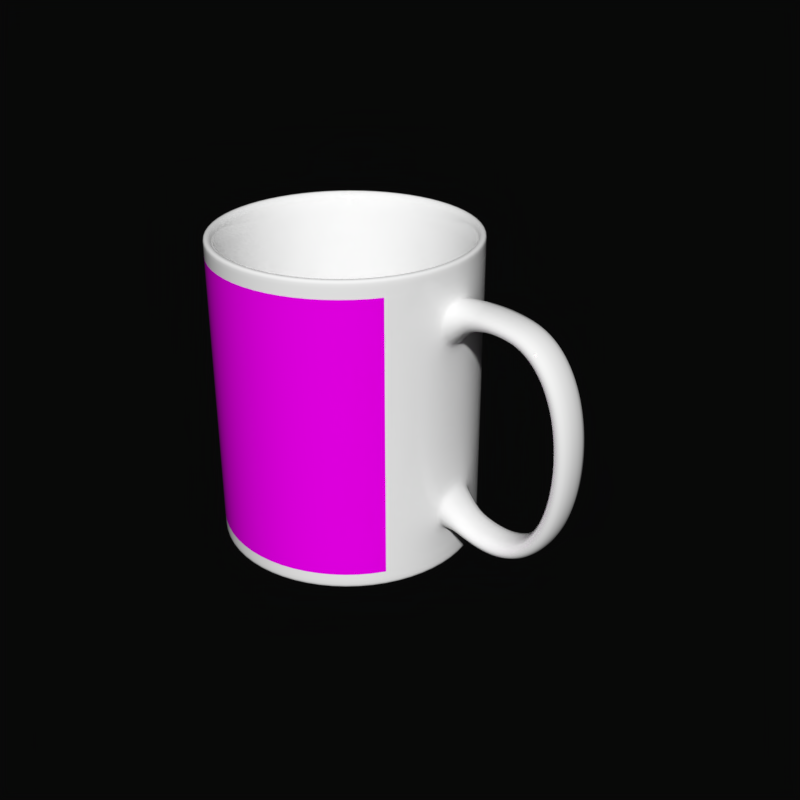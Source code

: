 # Source: mug-empty.blend  (saved by Blender 2.92.15; exported with 4.5.12 LTS)
import bpy
from mathutils import Matrix  # noqa: F401  (used for matrix-valued properties, if any)

bpy.ops.wm.read_factory_settings(use_empty=True)
scene = bpy.context.scene
scene.name = 'Scene'

# ---- collections
col_collection_1 = bpy.data.collections.new('Collection 1'); scene.collection.children.link(col_collection_1)

# ---- images (referenced by path relative to the original .blend; pixels are not part of the script)
import os
ASSET_DIR = os.environ.get("B2B_ASSET_DIR", "")  # directory of the original .blend (textures are referenced by path, not embedded)
HERE = os.path.dirname(os.path.abspath(__file__))  # packed textures are extracted next to this script under _unpacked/

def load_image(name, relpath, width, height, colorspace="sRGB"):
    """Load a texture the original file referenced (path relative to the .blend, or extracted next to this script)."""
    p = next((c for c in (os.path.join(HERE, relpath), os.path.join(ASSET_DIR, relpath)) if relpath and os.path.exists(c)), "")
    if p:
        img = bpy.data.images.load(p, check_existing=True)
        img.name = name
    else:  # same state as the original file: an image datablock whose file is absent (Cycles renders it pink)
        img = bpy.data.images.new(name, width, height)
        img.source = "FILE"
        img.filepath = "//" + (relpath or name)
    img.colorspace_settings.name = colorspace
    return img
img_motif_jpg = load_image('motif.jpg', 'motif.jpg', 1024, 1024, 'sRGB')

# ---- materials (node trees are filled in below, after node groups)
mat_ceramic = bpy.data.materials.new('Ceramic')
mat_motif = bpy.data.materials.new('Motif')
mat_motif.alpha_threshold = 0.0
mat_motif.roughness = 0.5
mat_motif_white = bpy.data.materials.new('Motif_White')

# ---- material node trees
mat_ceramic.use_nodes = True; mat_ceramic.node_tree.nodes.clear()
_N = mat_ceramic.node_tree.nodes; _L = mat_ceramic.node_tree.links
n0 = _N.new('ShaderNodeOutputMaterial'); n0.name = 'Material Output'; n0.location = (118, 740)
n1 = _N.new('ShaderNodeBsdfPrincipled'); n1.name = 'Principled BSDF'; n1.location = (-172, 740)
n1.distribution = 'GGX'
n1.subsurface_method = 'BURLEY'
n1.inputs[0].default_value = (1.0, 1.0, 1.0, 1.0)
n1.inputs[2].default_value = 0.0
n1.inputs[3].default_value = 1.45
n1.inputs[27].default_value = (0.0, 0.0, 0.0, 1.0)
n1.inputs[28].default_value = 1.0
_L.new(n1.outputs[0], n0.inputs[0])
n0.is_active_output = True
mat_motif.use_nodes = True; mat_motif.node_tree.nodes.clear()
_N = mat_motif.node_tree.nodes; _L = mat_motif.node_tree.links
n0 = _N.new('ShaderNodeBsdfPrincipled'); n0.name = 'Principled BSDF'; n0.location = (62, 597)
n0.width = 150
n0.subsurface_method = 'BURLEY'
n0.inputs[2].default_value = 0.0
n0.inputs[3].default_value = 1.45
n0.inputs[9].default_value = (1.0, 1.0, 1.0)
n0.inputs[27].default_value = (0.0, 0.0, 0.0, 1.0)
n0.inputs[28].default_value = 1.0
n1 = _N.new('ShaderNodeOutputMaterial'); n1.name = 'Material Output'; n1.location = (235, 525)
n2 = _N.new('ShaderNodeTexImage'); n2.name = 'Image Texture'; n2.location = (-314, 552)
n2.image = img_motif_jpg
_L.new(n0.outputs[0], n1.inputs[0])
_L.new(n2.outputs[0], n0.inputs[0])
n1.is_active_output = True
mat_motif_white.use_nodes = True; mat_motif_white.node_tree.nodes.clear()
_N = mat_motif_white.node_tree.nodes; _L = mat_motif_white.node_tree.links
n0 = _N.new('ShaderNodeBsdfPrincipled'); n0.name = 'Principled BSDF'; n0.location = (10, 300)
n0.distribution = 'GGX'
n0.subsurface_method = 'BURLEY'
n0.inputs[0].default_value = (1.0, 1.0, 1.0, 1.0)
n0.inputs[2].default_value = 0.0
n0.inputs[3].default_value = 1.45
n0.inputs[27].default_value = (0.0, 0.0, 0.0, 1.0)
n0.inputs[28].default_value = 1.0
n1 = _N.new('ShaderNodeOutputMaterial'); n1.name = 'Material Output'; n1.location = (300, 300)
_L.new(n0.outputs[0], n1.inputs[0])
n1.is_active_output = True

# ---- world
world_world = bpy.data.worlds.new('World'); scene.world = world_world
world_world.use_nodes = True; world_world.node_tree.nodes.clear()
_N = world_world.node_tree.nodes; _L = world_world.node_tree.links
n0 = _N.new('ShaderNodeOutputWorld'); n0.name = 'World Output'; n0.location = (300, 300)
n1 = _N.new('ShaderNodeBackground'); n1.name = 'Background'; n1.location = (10, 300)
n1.inputs[0].default_value = (0.002579, 0.002579, 0.002579, 1.0)
_L.new(n1.outputs[0], n0.inputs[0])
n0.is_active_output = True
world_world.color = (8.0, 8.0, 8.0)
world_world.use_sun_shadow = False
world_world.sun_shadow_jitter_overblur = 0.0
world_world.cycles.sampling_method = 'MANUAL'

# ---- meshes
me_cylinder = bpy.data.meshes.new('Cylinder')
me_cylinder.from_pydata([(-1.09, 3.276, -4.502), (-1.12, 3.423, 5.006), (0.2151, 3.28, -4.502), (0.2439, 3.428, 5.006), (1.422, 2.785, -4.502), (1.505, 2.911, 5.006), (2.348, 1.866, -4.502), (2.473, 1.95, 5.006), (2.852, 0.6619, -4.502), (2.999, 0.6918, 5.006), (2.856, -0.6429, -4.502), (3.004, -0.6718, 5.006), (2.361, -1.85, -4.502), (2.486, -1.933, 5.006), (1.442, -2.776, -4.502), (1.526, -2.901, 5.006), (0.2377, -3.28, -4.502), (0.2676, -3.427, 5.006), (-1.067, -3.284, -4.502), (-1.096, -3.432, 5.006), (-2.274, -2.789, -4.502), (-2.358, -2.914, 5.006), (-3.2, -1.869, -4.502), (-3.325, -1.953, 5.006), (-3.704, -0.6656, -4.502), (-3.851, -0.6954, 5.006), (-3.708, 0.6393, -4.502), (-3.856, 0.6681, 5.006), (-3.213, 1.847, -4.502), (-3.338, 1.93, 5.006), (-2.294, 2.772, -4.502), (-2.378, 2.897, 5.006), (-1.24, 4.019, 4.93), (0.3604, 4.025, 4.93), (1.841, 3.417, 4.93), (2.977, 2.289, 4.93), (3.595, 0.8124, 4.93), (3.6, -0.7883, 4.93), (2.993, -2.269, 4.93), (1.865, -3.405, 4.93), (0.3882, -4.023, 4.93), (-1.213, -4.028, 4.93), (-2.693, -3.421, 4.93), (-3.829, -2.293, 4.93), (-4.447, -0.816, 4.93), (-4.452, 0.7847, 4.93), (-3.845, 2.266, 4.93), (-2.717, 3.401, 4.93), (0.3604, 4.025, -4.424), (1.841, 3.417, -4.424), (2.977, 2.289, -4.424), (3.595, 0.8124, -4.424), (3.6, -0.7883, -4.424), (2.993, -2.269, -4.424), (1.865, -3.405, -4.424), (0.3882, -4.023, -4.424), (-1.213, -4.028, -4.424), (-2.693, -3.421, -4.424), (-3.829, -2.293, -4.424), (-4.447, -0.816, -4.424), (-4.452, 0.7847, -4.424), (-3.845, 2.266, -4.424), (-2.717, 3.401, -4.424), (-1.24, 4.019, -4.424), (0.3604, 4.025, 5.006), (-1.24, 4.019, 5.006), (1.841, 3.417, 5.006), (2.977, 2.289, 5.006), (3.595, 0.8124, 5.006), (3.6, -0.7883, 5.006), (2.993, -2.269, 5.006), (1.865, -3.405, 5.006), (0.3882, -4.023, 5.006), (-1.213, -4.028, 5.006), (-2.693, -3.421, 5.006), (-3.829, -2.293, 5.006), (-4.447, -0.816, 5.006), (-4.452, 0.7847, 5.006), (-3.845, 2.266, 5.006), (-2.717, 3.401, 5.006), (-1.24, 4.019, -4.502), (0.3604, 4.025, -4.502), (1.841, 3.417, -4.502), (2.977, 2.289, -4.502), (3.595, 0.8124, -4.502), (3.6, -0.7883, -4.502), (2.993, -2.269, -4.502), (1.865, -3.405, -4.502), (0.3882, -4.023, -4.502), (-1.213, -4.028, -4.502), (-2.693, -3.421, -4.502), (-3.829, -2.293, -4.502), (-4.447, -0.816, -4.502), (-4.452, 0.7847, -4.502), (-3.845, 2.266, -4.502), (-2.717, 3.401, -4.502), (0.1727, 3.064, -4.274), (-1.046, 3.059, -4.274), (1.3, 2.601, -4.274), (2.165, 1.742, -4.274), (2.635, 0.6181, -4.274), (2.639, -0.6006, -4.274), (2.177, -1.728, -4.274), (1.318, -2.593, -4.274), (0.1938, -3.063, -4.274), (-1.025, -3.067, -4.274), (-2.152, -2.605, -4.274), (-3.017, -1.746, -4.274), (-3.487, -0.6217, -4.274), (-3.491, 0.5969, -4.274), (-3.029, 1.724, -4.274), (-2.17, 2.589, -4.274), (2.473, 1.95, -4.274), (2.999, 0.6918, -4.274), (1.505, 2.911, -4.274), (0.2676, -3.427, -4.274), (-1.096, -3.432, -4.274), (-3.856, 0.6681, -4.274), (-3.338, 1.93, -4.274), (0.2439, 3.428, -4.274), (1.526, -2.901, -4.274), (2.486, -1.933, -4.274), (-3.851, -0.6954, -4.274), (-1.12, 3.423, -4.274), (3.004, -0.6718, -4.274), (-3.325, -1.953, -4.274), (-2.358, -2.914, -4.274), (-2.378, 2.897, -4.274), (0.2792, 3.609, -4.274), (-1.156, 3.604, -4.274), (1.607, 3.064, -4.274), (2.626, 2.052, -4.274), (3.179, 0.7283, -4.274), (3.184, -0.707, -4.274), (2.64, -2.035, -4.274), (1.628, -3.053, -4.274), (0.3041, -3.607, -4.274), (-1.131, -3.612, -4.274), (-2.459, -3.068, -4.274), (-3.478, -2.056, -4.274), (-4.032, -0.7319, -4.274), (-4.036, 0.7034, -4.274), (-3.492, 2.031, -4.274), (-2.48, 3.05, -4.274), (-1.24, 4.019, 4.027), (0.3604, 4.025, 4.027), (1.841, 3.417, 4.027), (2.977, 2.289, 4.027), (3.595, 0.8124, 4.027), (3.6, -0.7883, 4.027), (2.993, -2.269, 4.027), (1.865, -3.405, 4.027), (0.3882, -4.023, 4.027), (-1.213, -4.028, 4.027), (-2.693, -3.421, 4.027), (-3.829, -2.293, 4.027), (-4.447, -0.816, 4.027), (-4.452, 0.7847, 4.027), (-3.845, 2.266, 4.027), (-2.717, 3.401, 4.027), (0.3604, 4.025, -3.256), (1.841, 3.417, -3.256), (2.977, 2.289, -3.256), (3.595, 0.8124, -3.256), (3.6, -0.7883, -3.256), (2.993, -2.269, -3.256), (1.865, -3.405, -3.256), (0.3882, -4.023, -3.256), (-1.213, -4.028, -3.256), (-2.693, -3.421, -3.256), (-3.829, -2.293, -3.256), (-4.447, -0.816, -3.256), (-4.452, 0.7847, -3.256), (-3.845, 2.266, -3.256), (-2.717, 3.401, -3.256), (-1.24, 4.019, -3.256), (-1.24, 4.019, 2.527), (0.3604, 4.025, 2.527), (1.841, 3.417, 2.527), (2.977, 2.289, 2.527), (3.595, 0.8124, 2.527), (3.6, -0.7883, 2.527), (2.993, -2.269, 2.527), (1.865, -3.405, 2.527), (0.3882, -4.023, 2.527), (-1.213, -4.028, 2.527), (-2.693, -3.421, 2.527), (-3.829, -2.293, 2.527), (-4.447, -0.816, 2.527), (-4.452, 0.7847, 2.527), (-3.845, 2.266, 2.527), (-2.717, 3.401, 2.527), (0.3604, 4.025, -1.758), (1.841, 3.417, -1.758), (2.977, 2.289, -1.758), (3.595, 0.8124, -1.758), (3.6, -0.7883, -1.758), (2.993, -2.269, -1.758), (1.865, -3.405, -1.758), (0.3882, -4.023, -1.758), (-1.213, -4.028, -1.758), (-2.693, -3.421, -1.758), (-3.829, -2.293, -1.758), (-4.447, -0.816, -1.758), (-4.452, 0.7847, -1.758), (-3.845, 2.266, -1.758), (-2.717, 3.401, -1.758), (-1.24, 4.019, -1.758), (4.935, 0.6736, 3.989), (4.939, -0.6402, 3.989), (4.97, 0.6737, 3.376), (4.974, -0.6401, 3.376), (5.801, 0.66, 3.85), (5.805, -0.6206, 3.85), (5.621, 0.6593, 3.278), (5.626, -0.6212, 3.278), (6.355, 0.6619, 3.575), (6.36, -0.6187, 3.575), (5.984, 0.6606, 3.104), (5.988, -0.62, 3.104), (6.767, 0.6633, 3.196), (6.771, -0.6173, 3.196), (6.309, 0.6617, 2.808), (6.313, -0.6189, 2.808), (7.085, 0.6644, 2.726), (7.089, -0.6162, 2.726), (6.557, 0.6626, 2.44), (6.562, -0.618, 2.44), (7.311, 0.6652, 2.228), (7.315, -0.6154, 2.228), (6.749, 0.6632, 2.016), (6.754, -0.6173, 2.016), (7.465, 0.6657, 1.717), (7.469, -0.6149, 1.717), (6.881, 0.6637, 1.578), (6.886, -0.6169, 1.578), (7.565, 0.666, 1.197), (7.569, -0.6145, 1.197), (6.969, 0.664, 1.121), (6.974, -0.6166, 1.121), (7.618, 0.6662, 0.6756), (7.623, -0.6143, 0.6756), (7.019, 0.6641, 0.6463), (7.023, -0.6164, 0.6463), (7.632, 0.6663, 0.1612), (7.636, -0.6143, 0.1612), (7.032, 0.6642, 0.1619), (7.036, -0.6164, 0.1619), (7.607, 0.6662, -0.3668), (7.612, -0.6144, -0.3668), (7.01, 0.6641, -0.3132), (7.014, -0.6164, -0.3132), (7.541, 0.6659, -0.8932), (7.545, -0.6146, -0.8932), (6.951, 0.6639, -0.7812), (6.956, -0.6166, -0.7812), (7.428, 0.6656, -1.408), (7.433, -0.615, -1.408), (6.851, 0.6636, -1.244), (6.856, -0.617, -1.244), (7.26, 0.665, -1.914), (7.265, -0.6156, -1.914), (6.708, 0.6631, -1.679), (6.713, -0.6175, -1.679), (7.019, 0.6641, -2.401), (7.023, -0.6164, -2.401), (6.506, 0.6624, -2.089), (6.511, -0.6182, -2.089), (6.666, 0.6629, -2.864), (6.67, -0.6176, -2.864), (6.256, 0.6615, -2.426), (6.26, -0.619, -2.426), (6.192, 0.6613, -3.219), (6.197, -0.6193, -3.219), (5.919, 0.6604, -2.685), (5.923, -0.6202, -2.685), (5.626, 0.6593, -3.415), (5.631, -0.6212, -3.415), (5.524, 0.659, -2.824), (5.528, -0.6216, -2.824), (5.044, 0.6573, -3.434), (5.048, -0.6232, -3.434), (5.1, 0.6575, -2.837), (5.104, -0.623, -2.837), (4.496, 0.6554, -3.327), (4.5, -0.6251, -3.327), (4.658, 0.656, -2.75), (4.663, -0.6246, -2.75), (3.991, 0.6537, -3.143), (3.995, -0.6269, -3.143), (4.218, 0.6545, -2.587), (4.222, -0.6261, -2.587), (3.646, -0.7764, -1.818), (3.629, -0.7765, -3.248), (3.64, 0.8009, -1.818), (3.624, 0.8008, -3.248), (4.427, 0.7215, 3.996), (4.431, -0.5923, 3.996), (4.541, 0.6722, 3.268), (4.545, -0.6416, 3.268), (4.104, 0.789, 3.991), (4.108, -0.5248, 3.991), (4.144, 0.6709, 3.159), (4.148, -0.6429, 3.159), (3.626, -0.7785, 4.008), (3.638, -0.7784, 2.57), (3.621, 0.8028, 4.008), (3.632, 0.8028, 2.57)], [], [(32, 65, 64, 33), (33, 64, 66, 34), (34, 66, 67, 35), (35, 67, 68, 36), (36, 68, 69, 37), (37, 69, 70, 38), (38, 70, 71, 39), (39, 71, 72, 40), (40, 72, 73, 41), (41, 73, 74, 42), (42, 74, 75, 43), (43, 75, 76, 44), (44, 76, 77, 45), (45, 77, 78, 46), (113, 112, 131, 132), (46, 78, 79, 47), (47, 79, 65, 32), (0, 2, 4, 6, 8, 10, 12, 14, 16, 18, 20, 22, 24, 26, 28, 30), (159, 47, 32, 144), (158, 46, 47, 159), (157, 45, 46, 158), (156, 44, 45, 157), (155, 43, 44, 156), (154, 42, 43, 155), (153, 41, 42, 154), (152, 40, 41, 153), (151, 39, 40, 152), (150, 38, 39, 151), (149, 37, 38, 150), (148, 36, 37, 149), (147, 35, 36, 148), (146, 34, 35, 147), (145, 33, 34, 146), (144, 32, 33, 145), (80, 63, 48, 81), (81, 48, 49, 82), (82, 49, 50, 83), (83, 50, 51, 84), (84, 51, 52, 85), (85, 52, 53, 86), (86, 53, 54, 87), (87, 54, 55, 88), (88, 55, 56, 89), (89, 56, 57, 90), (90, 57, 58, 91), (91, 58, 59, 92), (92, 59, 60, 93), (93, 60, 61, 94), (94, 61, 62, 95), (95, 62, 63, 80), (1, 3, 64, 65), (3, 5, 66, 64), (5, 7, 67, 66), (7, 9, 68, 67), (9, 11, 69, 68), (11, 13, 70, 69), (13, 15, 71, 70), (15, 17, 72, 71), (17, 19, 73, 72), (19, 21, 74, 73), (21, 23, 75, 74), (23, 25, 76, 75), (25, 27, 77, 76), (27, 29, 78, 77), (29, 31, 79, 78), (31, 1, 65, 79), (2, 0, 80, 81), (4, 2, 81, 82), (6, 4, 82, 83), (8, 6, 83, 84), (10, 8, 84, 85), (12, 10, 85, 86), (14, 12, 86, 87), (16, 14, 87, 88), (18, 16, 88, 89), (20, 18, 89, 90), (22, 20, 90, 91), (24, 22, 91, 92), (26, 24, 92, 93), (28, 26, 93, 94), (30, 28, 94, 95), (0, 30, 95, 80), (96, 97, 111, 110, 109, 108, 107, 106, 105, 104, 103, 102, 101, 100, 99, 98), (112, 114, 130, 131), (116, 115, 136, 137), (118, 117, 141, 142), (114, 119, 128, 130), (115, 120, 135, 136), (120, 121, 134, 135), (117, 122, 140, 141), (119, 123, 129, 128), (121, 124, 133, 134), (122, 125, 139, 140), (125, 126, 138, 139), (124, 113, 132, 133), (126, 116, 137, 138), (123, 127, 143, 129), (127, 118, 142, 143), (31, 29, 118, 127), (1, 31, 127, 123), (21, 19, 116, 126), (11, 9, 113, 124), (23, 21, 126, 125), (25, 23, 125, 122), (13, 11, 124, 121), (3, 1, 123, 119), (27, 25, 122, 117), (15, 13, 121, 120), (17, 15, 120, 115), (5, 3, 119, 114), (29, 27, 117, 118), (19, 17, 115, 116), (7, 5, 114, 112), (9, 7, 112, 113), (97, 96, 128, 129), (96, 98, 130, 128), (98, 99, 131, 130), (99, 100, 132, 131), (100, 101, 133, 132), (101, 102, 134, 133), (102, 103, 135, 134), (103, 104, 136, 135), (104, 105, 137, 136), (105, 106, 138, 137), (106, 107, 139, 138), (107, 108, 140, 139), (108, 109, 141, 140), (109, 110, 142, 141), (110, 111, 143, 142), (111, 97, 129, 143), (176, 144, 145, 177), (177, 145, 146, 178), (178, 146, 147, 179), (179, 147, 148, 180), (181, 149, 150, 182), (182, 150, 151, 183), (183, 151, 152, 184), (184, 152, 153, 185), (185, 153, 154, 186), (186, 154, 155, 187), (187, 155, 156, 188), (188, 156, 157, 189), (189, 157, 158, 190), (190, 158, 159, 191), (191, 159, 144, 176), (62, 174, 175, 63), (61, 173, 174, 62), (60, 172, 173, 61), (59, 171, 172, 60), (58, 170, 171, 59), (57, 169, 170, 58), (56, 168, 169, 57), (55, 167, 168, 56), (54, 166, 167, 55), (53, 165, 166, 54), (52, 164, 165, 53), (51, 163, 164, 52), (50, 162, 163, 51), (49, 161, 162, 50), (48, 160, 161, 49), (63, 175, 160, 48), (206, 191, 176, 207), (205, 190, 191, 206), (204, 189, 190, 205), (203, 188, 189, 204), (202, 187, 188, 203), (201, 186, 187, 202), (200, 185, 186, 201), (199, 184, 185, 200), (198, 183, 184, 199), (197, 182, 183, 198), (196, 181, 182, 197), (195, 180, 181, 196), (194, 179, 180, 195), (193, 178, 179, 194), (192, 177, 178, 193), (207, 176, 177, 192), (175, 207, 192, 160), (160, 192, 193, 161), (161, 193, 194, 162), (162, 194, 195, 163), (294, 290, 288, 295), (164, 196, 197, 165), (165, 197, 198, 166), (166, 198, 199, 167), (167, 199, 200, 168), (168, 200, 201, 169), (169, 201, 202, 170), (170, 202, 203, 171), (171, 203, 204, 172), (172, 204, 205, 173), (173, 205, 206, 174), (174, 206, 207, 175), (210, 208, 212, 214), (208, 210, 298, 296), (214, 212, 216, 218), (209, 211, 215, 213), (211, 210, 214, 215), (208, 209, 213, 212), (218, 216, 220, 222), (213, 215, 219, 217), (215, 214, 218, 219), (212, 213, 217, 216), (222, 220, 224, 226), (217, 219, 223, 221), (219, 218, 222, 223), (216, 217, 221, 220), (226, 224, 228, 230), (221, 223, 227, 225), (223, 222, 226, 227), (220, 221, 225, 224), (230, 228, 232, 234), (225, 227, 231, 229), (227, 226, 230, 231), (224, 225, 229, 228), (234, 232, 236, 238), (229, 231, 235, 233), (231, 230, 234, 235), (228, 229, 233, 232), (238, 236, 240, 242), (233, 235, 239, 237), (235, 234, 238, 239), (232, 233, 237, 236), (242, 240, 244, 246), (237, 239, 243, 241), (239, 238, 242, 243), (236, 237, 241, 240), (246, 244, 248, 250), (241, 243, 247, 245), (243, 242, 246, 247), (240, 241, 245, 244), (250, 248, 252, 254), (245, 247, 251, 249), (247, 246, 250, 251), (244, 245, 249, 248), (254, 252, 256, 258), (249, 251, 255, 253), (251, 250, 254, 255), (248, 249, 253, 252), (258, 256, 260, 262), (253, 255, 259, 257), (255, 254, 258, 259), (252, 253, 257, 256), (262, 260, 264, 266), (257, 259, 263, 261), (259, 258, 262, 263), (256, 257, 261, 260), (266, 264, 268, 270), (261, 263, 267, 265), (263, 262, 266, 267), (260, 261, 265, 264), (270, 268, 272, 274), (265, 267, 271, 269), (267, 266, 270, 271), (264, 265, 269, 268), (274, 272, 276, 278), (269, 271, 275, 273), (271, 270, 274, 275), (268, 269, 273, 272), (278, 276, 280, 282), (273, 275, 279, 277), (275, 274, 278, 279), (272, 273, 277, 276), (282, 280, 284, 286), (277, 279, 283, 281), (279, 278, 282, 283), (276, 277, 281, 280), (286, 284, 288, 290), (281, 283, 287, 285), (283, 282, 286, 287), (280, 281, 285, 284), (292, 293, 289, 291), (285, 287, 291, 289), (287, 286, 290, 291), (284, 285, 289, 288), (292, 291, 290, 294), (293, 295, 288, 289), (164, 163, 295, 293), (196, 292, 294, 195), (196, 164, 293, 292), (195, 294, 295, 163), (296, 298, 302, 300), (211, 209, 297, 299), (210, 211, 299, 298), (209, 208, 296, 297), (305, 303, 301, 304), (299, 297, 301, 303), (298, 299, 303, 302), (297, 296, 300, 301), (307, 306, 300, 302), (304, 301, 300, 306), (305, 307, 302, 303), (181, 180, 307, 305), (149, 304, 306, 148), (180, 148, 306, 307), (181, 305, 304, 149)])
me_cylinder.polygons.foreach_set('use_smooth', [True] * 296)
_uv = me_cylinder.uv_layers.new(name='UVMap')
_uv.uv.foreach_set('vector', [0.3062, 0.5713, 0.3086, 0.5713, 0.3086, 0.6232, 0.3062, 0.6232, 0.3062, 0.6232, 0.3086, 0.6232, 0.3086, 0.6752, 0.3062, 0.6752, 0.3062, 0.6752, 0.3086, 0.6752, 0.3086, 0.7271, 0.3062, 0.7271, 0.3062, 0.7271, 0.3086, 0.7271, 0.3086, 0.779, 0.3062, 0.779, 0.3062, 0.779, 0.3086, 0.779, 0.3086, 0.8309, 0.3062, 0.8309, 0.3062, 0.0002606, 0.3086, 0.0002606, 0.3086, 0.05218, 0.3062, 0.05218, 0.3062, 0.05218, 0.3086, 0.05218, 0.3086, 0.1041, 0.3062, 0.1041, 0.3062, 0.1041, 0.3086, 0.1041, 0.3086, 0.156, 0.3062, 0.156, 0.3062, 0.156, 0.3086, 0.156, 0.3086, 0.2079, 0.3062, 0.2079, 0.3062, 0.2079, 0.3086, 0.2079, 0.3086, 0.2598, 0.3062, 0.2598, 0.3062, 0.2598, 0.3086, 0.2598, 0.3086, 0.3118, 0.3062, 0.3118, 0.3062, 0.3118, 0.3086, 0.3118, 0.3086, 0.3637, 0.3062, 0.3637, 0.3062, 0.3637, 0.3086, 0.3637, 0.3086, 0.4156, 0.3062, 0.4156, 0.3062, 0.4156, 0.3086, 0.4156, 0.3086, 0.4675, 0.3062, 0.4675, 0.8389, 0.6182, 0.8219, 0.5773, 0.8269, 0.574, 0.8447, 0.617, 0.3062, 0.4675, 0.3086, 0.4675, 0.3086, 0.5194, 0.3062, 0.5194, 0.3062, 0.5194, 0.3086, 0.5194, 0.3086, 0.5713, 0.3062, 0.5713, 0.7623, 0.4987, 0.72, 0.4987, 0.6809, 0.4825, 0.651, 0.4525, 0.6348, 0.4134, 0.6348, 0.3711, 0.651, 0.332, 0.6809, 0.3021, 0.72, 0.2859, 0.7623, 0.2859, 0.8014, 0.3021, 0.8314, 0.332, 0.8476, 0.3711, 0.8476, 0.4134, 0.8314, 0.4525, 0.8014, 0.4825, 0.2769, 0.5194, 0.3062, 0.5194, 0.3062, 0.5713, 0.2769, 0.5713, 0.2769, 0.4675, 0.3062, 0.4675, 0.3062, 0.5194, 0.2769, 0.5194, 0.2769, 0.4156, 0.3062, 0.4156, 0.3062, 0.4675, 0.2769, 0.4675, 0.2769, 0.3637, 0.3062, 0.3637, 0.3062, 0.4156, 0.2769, 0.4156, 0.2769, 0.3118, 0.3062, 0.3118, 0.3062, 0.3637, 0.2769, 0.3637, 0.2769, 0.2598, 0.3062, 0.2598, 0.3062, 0.3118, 0.2769, 0.3118, 0.2769, 0.2079, 0.3062, 0.2079, 0.3062, 0.2598, 0.2769, 0.2598, 0.2769, 0.156, 0.3062, 0.156, 0.3062, 0.2079, 0.2769, 0.2079, 0.2769, 0.1041, 0.3062, 0.1041, 0.3062, 0.156, 0.2769, 0.156, 0.2769, 0.05218, 0.3062, 0.05218, 0.3062, 0.1041, 0.2769, 0.1041, 0.2769, 0.0002606, 0.3062, 0.0002606, 0.3062, 0.05218, 0.2769, 0.05218, 0.2769, 0.779, 0.3062, 0.779, 0.3062, 0.8309, 0.2769, 0.8309, 0.2769, 0.7271, 0.3062, 0.7271, 0.3062, 0.779, 0.2769, 0.779, 0.2769, 0.6752, 0.3062, 0.6752, 0.3062, 0.7271, 0.2769, 0.7271, 0.2769, 0.6232, 0.3062, 0.6232, 0.3062, 0.6752, 0.2769, 0.6752, 0.2769, 0.5713, 0.3062, 0.5713, 0.3062, 0.6232, 0.2769, 0.6232, 0.0002614, 0.5713, 0.002804, 0.5713, 0.002803, 0.6232, 0.000261, 0.6232, 0.000261, 0.6232, 0.002803, 0.6232, 0.002803, 0.6752, 0.0002606, 0.6752, 0.0002606, 0.6752, 0.002803, 0.6752, 0.002803, 0.7271, 0.0002606, 0.7271, 0.0002606, 0.7271, 0.002803, 0.7271, 0.002803, 0.779, 0.0002606, 0.779, 0.0002606, 0.779, 0.002803, 0.779, 0.002803, 0.8309, 0.0002606, 0.8309, 0.0002624, 0.0002606, 0.002804, 0.0002606, 0.002805, 0.05218, 0.0002626, 0.05218, 0.0002626, 0.05218, 0.002805, 0.05218, 0.002805, 0.1041, 0.0002626, 0.1041, 0.0002626, 0.1041, 0.002805, 0.1041, 0.002804, 0.156, 0.0002624, 0.156, 0.0002624, 0.156, 0.002804, 0.156, 0.002804, 0.2079, 0.000262, 0.2079, 0.000262, 0.2079, 0.002804, 0.2079, 0.002804, 0.2598, 0.0002616, 0.2598, 0.0002616, 0.2598, 0.002804, 0.2598, 0.002803, 0.3118, 0.0002612, 0.3118, 0.0002612, 0.3118, 0.002803, 0.3118, 0.002803, 0.3637, 0.000261, 0.3637, 0.000261, 0.3637, 0.002803, 0.3637, 0.002803, 0.4156, 0.0002609, 0.4156, 0.0002609, 0.4156, 0.002803, 0.4156, 0.002803, 0.4675, 0.0002612, 0.4675, 0.0002612, 0.4675, 0.002803, 0.4675, 0.002804, 0.5194, 0.0002616, 0.5194, 0.0002616, 0.5194, 0.002804, 0.5194, 0.002804, 0.5713, 0.0002614, 0.5713, 0.6782, 0.03652, 0.6469, 0.06779, 0.6306, 0.05684, 0.6673, 0.02013, 0.6469, 0.06779, 0.63, 0.1086, 0.6107, 0.1048, 0.6306, 0.05684, 0.63, 0.1086, 0.63, 0.1529, 0.6107, 0.1567, 0.6107, 0.1048, 0.63, 0.1529, 0.6469, 0.1937, 0.6306, 0.2047, 0.6107, 0.1567, 0.6469, 0.1937, 0.6782, 0.225, 0.6673, 0.2414, 0.6306, 0.2047, 0.6782, 0.225, 0.7191, 0.2419, 0.7152, 0.2613, 0.6673, 0.2414, 0.7191, 0.2419, 0.7633, 0.2419, 0.7671, 0.2613, 0.7152, 0.2613, 0.7633, 0.2419, 0.8042, 0.225, 0.8151, 0.2414, 0.7671, 0.2613, 0.8042, 0.225, 0.8354, 0.1937, 0.8518, 0.2047, 0.8151, 0.2414, 0.8354, 0.1937, 0.8524, 0.1529, 0.8717, 0.1567, 0.8518, 0.2047, 0.8524, 0.1529, 0.8524, 0.1086, 0.8717, 0.1048, 0.8717, 0.1567, 0.8524, 0.1086, 0.8354, 0.06779, 0.8518, 0.05684, 0.8717, 0.1048, 0.8354, 0.06779, 0.8042, 0.03652, 0.8151, 0.02013, 0.8518, 0.05684, 0.8042, 0.03652, 0.7633, 0.01959, 0.7671, 0.0002606, 0.8151, 0.02013, 0.7633, 0.01959, 0.7191, 0.01959, 0.7152, 0.0002606, 0.7671, 0.0002606, 0.7191, 0.01959, 0.6782, 0.03652, 0.6673, 0.02013, 0.7152, 0.0002606, 0.72, 0.4987, 0.7623, 0.4987, 0.7671, 0.5228, 0.7152, 0.5228, 0.6809, 0.4825, 0.72, 0.4987, 0.7152, 0.5228, 0.6673, 0.5029, 0.651, 0.4525, 0.6809, 0.4825, 0.6673, 0.5029, 0.6306, 0.4662, 0.6348, 0.4134, 0.651, 0.4525, 0.6306, 0.4662, 0.6107, 0.4182, 0.6348, 0.3711, 0.6348, 0.4134, 0.6107, 0.4182, 0.6107, 0.3663, 0.651, 0.332, 0.6348, 0.3711, 0.6107, 0.3663, 0.6306, 0.3184, 0.6809, 0.3021, 0.651, 0.332, 0.6306, 0.3184, 0.6673, 0.2816, 0.72, 0.2859, 0.6809, 0.3021, 0.6673, 0.2816, 0.7152, 0.2618, 0.7623, 0.2859, 0.72, 0.2859, 0.7152, 0.2618, 0.7671, 0.2618, 0.8014, 0.3021, 0.7623, 0.2859, 0.7671, 0.2618, 0.8151, 0.2816, 0.8314, 0.332, 0.8014, 0.3021, 0.8151, 0.2816, 0.8518, 0.3184, 0.8476, 0.3711, 0.8314, 0.332, 0.8518, 0.3184, 0.8717, 0.3663, 0.8476, 0.4134, 0.8476, 0.3711, 0.8717, 0.3663, 0.8717, 0.4182, 0.8314, 0.4525, 0.8476, 0.4134, 0.8717, 0.4182, 0.8518, 0.4662, 0.8014, 0.4825, 0.8314, 0.4525, 0.8518, 0.4662, 0.8151, 0.5029, 0.7623, 0.4987, 0.8014, 0.4825, 0.8151, 0.5029, 0.7671, 0.5228, 0.3268, 0.8056, 0.342, 0.7691, 0.3699, 0.7412, 0.4064, 0.726, 0.4459, 0.726, 0.4825, 0.7412, 0.5104, 0.7691, 0.5255, 0.8056, 0.5255, 0.8452, 0.5104, 0.8817, 0.4825, 0.9096, 0.4459, 0.9247, 0.4064, 0.9247, 0.3699, 0.9096, 0.342, 0.8817, 0.3268, 0.8452, 0.8219, 0.5773, 0.7907, 0.5461, 0.794, 0.5411, 0.8269, 0.574, 0.7056, 0.7515, 0.7498, 0.7515, 0.751, 0.7573, 0.7044, 0.7573, 0.6335, 0.5773, 0.6165, 0.6182, 0.6107, 0.617, 0.6285, 0.574, 0.7907, 0.5461, 0.7498, 0.5291, 0.751, 0.5233, 0.794, 0.5411, 0.7498, 0.7515, 0.7907, 0.7346, 0.794, 0.7395, 0.751, 0.7573, 0.7907, 0.7346, 0.8219, 0.7033, 0.8269, 0.7066, 0.794, 0.7395, 0.6165, 0.6182, 0.6165, 0.6624, 0.6107, 0.6636, 0.6107, 0.617, 0.7498, 0.5291, 0.7056, 0.5291, 0.7044, 0.5233, 0.751, 0.5233, 0.8219, 0.7033, 0.8389, 0.6624, 0.8447, 0.6636, 0.8269, 0.7066, 0.6165, 0.6624, 0.6335, 0.7033, 0.6285, 0.7066, 0.6107, 0.6636, 0.6335, 0.7033, 0.6647, 0.7346, 0.6614, 0.7395, 0.6285, 0.7066, 0.8389, 0.6624, 0.8389, 0.6182, 0.8447, 0.617, 0.8447, 0.6636, 0.6647, 0.7346, 0.7056, 0.7515, 0.7044, 0.7573, 0.6614, 0.7395, 0.7056, 0.5291, 0.6647, 0.5461, 0.6614, 0.5411, 0.7044, 0.5233, 0.6647, 0.5461, 0.6335, 0.5773, 0.6285, 0.574, 0.6614, 0.5411, 0.3092, 0.4867, 0.3092, 0.4425, 0.6102, 0.4425, 0.6102, 0.4867, 0.3092, 0.531, 0.3092, 0.4867, 0.6102, 0.4867, 0.6102, 0.531, 0.3092, 0.2656, 0.3092, 0.2214, 0.6102, 0.2214, 0.6102, 0.2656, 0.3092, 0.04449, 0.3092, 0.0002606, 0.6102, 0.0002614, 0.6102, 0.04449, 0.3092, 0.3098, 0.3092, 0.2656, 0.6102, 0.2656, 0.6102, 0.3098, 0.3092, 0.3541, 0.3092, 0.3098, 0.6102, 0.3098, 0.6102, 0.3541, 0.3092, 0.08871, 0.3092, 0.04449, 0.6102, 0.04449, 0.6102, 0.08871, 0.3092, 0.5752, 0.3092, 0.531, 0.6102, 0.531, 0.6102, 0.5752, 0.3092, 0.3983, 0.3092, 0.3541, 0.6102, 0.3541, 0.6102, 0.3983, 0.3092, 0.1329, 0.3092, 0.08871, 0.6102, 0.08871, 0.6102, 0.1329, 0.3092, 0.1772, 0.3092, 0.1329, 0.6102, 0.1329, 0.6102, 0.1772, 0.3092, 0.6194, 0.3092, 0.5752, 0.6102, 0.5752, 0.6102, 0.6194, 0.3092, 0.4425, 0.3092, 0.3983, 0.6102, 0.3983, 0.6102, 0.4425, 0.3092, 0.2214, 0.3092, 0.1772, 0.6102, 0.1772, 0.6102, 0.2214, 0.3092, 0.6636, 0.3092, 0.6194, 0.6102, 0.6194, 0.6102, 0.6636, 0.3092, 0.7079, 0.3092, 0.6636, 0.6102, 0.6636, 0.6102, 0.7079, 0.342, 0.7691, 0.3268, 0.8056, 0.3092, 0.8021, 0.327, 0.7591, 0.3268, 0.8056, 0.3268, 0.8452, 0.3092, 0.8487, 0.3092, 0.8021, 0.3268, 0.8452, 0.342, 0.8817, 0.327, 0.8917, 0.3092, 0.8487, 0.342, 0.8817, 0.3699, 0.9096, 0.3599, 0.9246, 0.327, 0.8917, 0.3699, 0.9096, 0.4064, 0.9247, 0.4029, 0.9424, 0.3599, 0.9246, 0.4064, 0.9247, 0.4459, 0.9247, 0.4495, 0.9424, 0.4029, 0.9424, 0.4459, 0.9247, 0.4825, 0.9096, 0.4925, 0.9246, 0.4495, 0.9424, 0.4825, 0.9096, 0.5104, 0.8817, 0.5254, 0.8917, 0.4925, 0.9246, 0.5104, 0.8817, 0.5255, 0.8452, 0.5432, 0.8487, 0.5254, 0.8917, 0.5255, 0.8452, 0.5255, 0.8056, 0.5432, 0.8021, 0.5432, 0.8487, 0.5255, 0.8056, 0.5104, 0.7691, 0.5254, 0.7591, 0.5432, 0.8021, 0.5104, 0.7691, 0.4825, 0.7412, 0.4925, 0.7262, 0.5254, 0.7591, 0.4825, 0.7412, 0.4459, 0.726, 0.4495, 0.7084, 0.4925, 0.7262, 0.4459, 0.726, 0.4064, 0.726, 0.4029, 0.7084, 0.4495, 0.7084, 0.4064, 0.726, 0.3699, 0.7412, 0.3599, 0.7262, 0.4029, 0.7084, 0.3699, 0.7412, 0.342, 0.7691, 0.327, 0.7591, 0.3599, 0.7262, 0.2282, 0.5713, 0.2769, 0.5713, 0.2769, 0.6232, 0.2282, 0.6232, 0.2282, 0.6232, 0.2769, 0.6232, 0.2769, 0.6752, 0.2282, 0.6752, 0.2282, 0.6752, 0.2769, 0.6752, 0.2769, 0.7271, 0.2282, 0.7271, 0.2282, 0.7271, 0.2769, 0.7271, 0.2769, 0.779, 0.2282, 0.779, 0.2282, 0.0002606, 0.2769, 0.0002606, 0.2769, 0.05218, 0.2282, 0.05218, 0.2282, 0.05218, 0.2769, 0.05218, 0.2769, 0.1041, 0.2282, 0.1041, 0.2282, 0.1041, 0.2769, 0.1041, 0.2769, 0.156, 0.2282, 0.156, 0.2282, 0.156, 0.2769, 0.156, 0.2769, 0.2079, 0.2282, 0.2079, 0.2282, 0.2079, 0.2769, 0.2079, 0.2769, 0.2598, 0.2282, 0.2598, 0.2282, 0.2598, 0.2769, 0.2598, 0.2769, 0.3118, 0.2282, 0.3118, 0.2282, 0.3118, 0.2769, 0.3118, 0.2769, 0.3637, 0.2282, 0.3637, 0.2282, 0.3637, 0.2769, 0.3637, 0.2769, 0.4156, 0.2282, 0.4156, 0.2282, 0.4156, 0.2769, 0.4156, 0.2769, 0.4675, 0.2282, 0.4675, 0.2282, 0.4675, 0.2769, 0.4675, 0.2769, 0.5194, 0.2282, 0.5194, 0.2282, 0.5194, 0.2769, 0.5194, 0.2769, 0.5713, 0.2282, 0.5713, 0.002804, 0.5194, 0.04066, 0.5194, 0.04066, 0.5713, 0.002804, 0.5713, 0.002803, 0.4675, 0.04066, 0.4675, 0.04066, 0.5194, 0.002804, 0.5194, 0.002803, 0.4156, 0.04066, 0.4156, 0.04066, 0.4675, 0.002803, 0.4675, 0.002803, 0.3637, 0.04066, 0.3637, 0.04066, 0.4156, 0.002803, 0.4156, 0.002803, 0.3118, 0.04066, 0.3118, 0.04066, 0.3637, 0.002803, 0.3637, 0.002804, 0.2598, 0.04066, 0.2598, 0.04066, 0.3118, 0.002803, 0.3118, 0.002804, 0.2079, 0.04066, 0.2079, 0.04066, 0.2598, 0.002804, 0.2598, 0.002804, 0.156, 0.04066, 0.156, 0.04066, 0.2079, 0.002804, 0.2079, 0.002805, 0.1041, 0.04066, 0.1041, 0.04066, 0.156, 0.002804, 0.156, 0.002805, 0.05218, 0.04066, 0.05218, 0.04066, 0.1041, 0.002805, 0.1041, 0.002804, 0.0002606, 0.04066, 0.0002606, 0.04066, 0.05218, 0.002805, 0.05218, 0.002803, 0.779, 0.04066, 0.779, 0.04066, 0.8309, 0.002803, 0.8309, 0.002803, 0.7271, 0.04066, 0.7271, 0.04066, 0.779, 0.002803, 0.779, 0.002803, 0.6752, 0.04066, 0.6752, 0.04066, 0.7271, 0.002803, 0.7271, 0.002803, 0.6232, 0.04066, 0.6232, 0.04066, 0.6752, 0.002803, 0.6752, 0.002804, 0.5713, 0.04066, 0.5713, 0.04066, 0.6232, 0.002803, 0.6232, 0.08927, 0.5194, 0.2282, 0.5194, 0.2282, 0.5713, 0.08927, 0.5713, 0.08927, 0.4675, 0.2282, 0.4675, 0.2282, 0.5194, 0.08927, 0.5194, 0.08927, 0.4156, 0.2282, 0.4156, 0.2282, 0.4675, 0.08927, 0.4675, 0.08927, 0.3637, 0.2282, 0.3637, 0.2282, 0.4156, 0.08927, 0.4156, 0.08927, 0.3118, 0.2282, 0.3118, 0.2282, 0.3637, 0.08927, 0.3637, 0.08927, 0.2598, 0.2282, 0.2598, 0.2282, 0.3118, 0.08927, 0.3118, 0.08927, 0.2079, 0.2282, 0.2079, 0.2282, 0.2598, 0.08927, 0.2598, 0.08927, 0.156, 0.2282, 0.156, 0.2282, 0.2079, 0.08927, 0.2079, 0.08927, 0.1041, 0.2282, 0.1041, 0.2282, 0.156, 0.08927, 0.156, 0.08927, 0.05218, 0.2282, 0.05218, 0.2282, 0.1041, 0.08927, 0.1041, 0.08927, 0.0002606, 0.2282, 0.0002606, 0.2282, 0.05218, 0.08927, 0.05218, 0.08927, 0.779, 0.2282, 0.779, 0.2282, 0.8309, 0.08927, 0.8309, 0.08927, 0.7271, 0.2282, 0.7271, 0.2282, 0.779, 0.08927, 0.779, 0.08927, 0.6752, 0.2282, 0.6752, 0.2282, 0.7271, 0.08927, 0.7271, 0.08927, 0.6232, 0.2282, 0.6232, 0.2282, 0.6752, 0.08927, 0.6752, 0.08927, 0.5713, 0.2282, 0.5713, 0.2282, 0.6232, 0.08927, 0.6232, 0.04066, 0.5713, 0.08927, 0.5713, 0.08927, 0.6232, 0.04066, 0.6232, 0.04066, 0.6232, 0.08927, 0.6232, 0.08927, 0.6752, 0.04066, 0.6752, 0.04066, 0.6752, 0.08927, 0.6752, 0.08927, 0.7271, 0.04066, 0.7271, 0.04066, 0.7271, 0.08927, 0.7271, 0.08927, 0.779, 0.04066, 0.779, 0.7401, 0.8106, 0.7212, 0.7853, 0.7285, 0.7672, 0.7415, 0.7642, 0.04066, 0.0002606, 0.08927, 0.0002606, 0.08927, 0.05218, 0.04066, 0.05218, 0.04066, 0.05218, 0.08927, 0.05218, 0.08927, 0.1041, 0.04066, 0.1041, 0.04066, 0.1041, 0.08927, 0.1041, 0.08927, 0.156, 0.04066, 0.156, 0.04066, 0.156, 0.08927, 0.156, 0.08927, 0.2079, 0.04066, 0.2079, 0.04066, 0.2079, 0.08927, 0.2079, 0.08927, 0.2598, 0.04066, 0.2598, 0.04066, 0.2598, 0.08927, 0.2598, 0.08927, 0.3118, 0.04066, 0.3118, 0.04066, 0.3118, 0.08927, 0.3118, 0.08927, 0.3637, 0.04066, 0.3637, 0.04066, 0.3637, 0.08927, 0.3637, 0.08927, 0.4156, 0.04066, 0.4156, 0.04066, 0.4156, 0.08927, 0.4156, 0.08927, 0.4675, 0.04066, 0.4675, 0.04066, 0.4675, 0.08927, 0.4675, 0.08927, 0.5194, 0.04066, 0.5194, 0.04066, 0.5194, 0.08927, 0.5194, 0.08927, 0.5713, 0.04066, 0.5713, 0.6973, 0.9787, 0.6984, 0.9986, 0.6703, 0.9942, 0.6761, 0.9756, 0.6984, 0.9986, 0.6973, 0.9787, 0.7112, 0.9752, 0.715, 0.9988, 0.6761, 0.9756, 0.6703, 0.9942, 0.6523, 0.9853, 0.6643, 0.97, 0.932, 0.5237, 0.931, 0.5436, 0.9099, 0.5468, 0.904, 0.5283, 0.9293, 0.1513, 0.9719, 0.1513, 0.9714, 0.1727, 0.9298, 0.1727, 0.9195, 0.4791, 0.8769, 0.4791, 0.8774, 0.4507, 0.9189, 0.4507, 0.6643, 0.97, 0.6523, 0.9853, 0.639, 0.973, 0.6538, 0.9604, 0.904, 0.5283, 0.9099, 0.5468, 0.8982, 0.5525, 0.886, 0.5373, 0.9298, 0.1727, 0.9714, 0.1727, 0.9714, 0.1857, 0.9298, 0.1857, 0.9189, 0.4507, 0.8774, 0.4507, 0.8774, 0.4306, 0.9189, 0.4306, 0.6538, 0.9604, 0.639, 0.973, 0.6286, 0.9578, 0.6457, 0.9485, 0.886, 0.5373, 0.8982, 0.5525, 0.8877, 0.5622, 0.8728, 0.5497, 0.9298, 0.1857, 0.9714, 0.1857, 0.9714, 0.2, 0.9298, 0.2, 0.9189, 0.4306, 0.8774, 0.4306, 0.8774, 0.4125, 0.9189, 0.4125, 0.6457, 0.9485, 0.6286, 0.9578, 0.6212, 0.9417, 0.6394, 0.9348, 0.8728, 0.5497, 0.8877, 0.5622, 0.8797, 0.5742, 0.8625, 0.565, 0.9298, 0.2, 0.9714, 0.2, 0.9714, 0.2144, 0.9298, 0.2144, 0.9189, 0.4125, 0.8774, 0.4125, 0.8774, 0.3941, 0.9189, 0.3941, 0.6394, 0.9348, 0.6212, 0.9417, 0.6162, 0.9251, 0.6351, 0.9205, 0.8625, 0.565, 0.8797, 0.5742, 0.8735, 0.588, 0.8553, 0.5812, 0.9298, 0.2144, 0.9714, 0.2144, 0.9714, 0.2295, 0.9298, 0.2295, 0.9189, 0.3941, 0.8774, 0.3941, 0.8774, 0.3763, 0.9189, 0.3763, 0.6351, 0.9205, 0.6162, 0.9251, 0.6129, 0.9083, 0.6322, 0.9057, 0.8553, 0.5812, 0.8735, 0.588, 0.8693, 0.6022, 0.8504, 0.5978, 0.9298, 0.2295, 0.9714, 0.2295, 0.9714, 0.2443, 0.9298, 0.2443, 0.9189, 0.3763, 0.8774, 0.3763, 0.8774, 0.359, 0.9189, 0.359, 0.6322, 0.9057, 0.6129, 0.9083, 0.6112, 0.8913, 0.6306, 0.8903, 0.8504, 0.5978, 0.8693, 0.6022, 0.8666, 0.617, 0.8472, 0.6147, 0.9298, 0.2443, 0.9714, 0.2443, 0.9714, 0.2594, 0.9298, 0.2594, 0.9189, 0.359, 0.8774, 0.359, 0.8774, 0.3418, 0.9189, 0.3418, 0.6306, 0.8903, 0.6112, 0.8913, 0.6107, 0.8746, 0.6301, 0.8746, 0.8472, 0.6147, 0.8666, 0.617, 0.865, 0.6324, 0.8456, 0.6316, 0.9298, 0.2594, 0.9714, 0.2594, 0.9714, 0.2749, 0.9298, 0.2749, 0.9189, 0.3418, 0.8774, 0.3418, 0.8774, 0.3248, 0.9189, 0.3248, 0.6301, 0.8746, 0.6107, 0.8746, 0.6114, 0.8575, 0.6308, 0.8592, 0.8456, 0.6316, 0.865, 0.6324, 0.8647, 0.6481, 0.8452, 0.6483, 0.9298, 0.2749, 0.9714, 0.2749, 0.9714, 0.2906, 0.9298, 0.2906, 0.9189, 0.3248, 0.8774, 0.3248, 0.8774, 0.3081, 0.9189, 0.3081, 0.6308, 0.8592, 0.6114, 0.8575, 0.6136, 0.8404, 0.6327, 0.844, 0.8452, 0.6483, 0.8647, 0.6481, 0.8655, 0.6636, 0.8461, 0.6654, 0.9298, 0.2906, 0.9714, 0.2906, 0.9714, 0.306, 0.9298, 0.306, 0.9189, 0.3081, 0.8774, 0.3081, 0.8774, 0.291, 0.9189, 0.291, 0.6327, 0.844, 0.6136, 0.8404, 0.6172, 0.8237, 0.6359, 0.829, 0.8461, 0.6654, 0.8655, 0.6636, 0.8675, 0.6787, 0.8484, 0.6825, 0.9298, 0.306, 0.9714, 0.306, 0.9714, 0.3213, 0.9298, 0.3213, 0.9189, 0.291, 0.8774, 0.291, 0.8774, 0.2738, 0.9189, 0.2738, 0.6359, 0.829, 0.6172, 0.8237, 0.6226, 0.8073, 0.6405, 0.8149, 0.8484, 0.6825, 0.8675, 0.6787, 0.8708, 0.6937, 0.8521, 0.6991, 0.9298, 0.3213, 0.9714, 0.3213, 0.9714, 0.3367, 0.9298, 0.3367, 0.9189, 0.2738, 0.8774, 0.2738, 0.8774, 0.2567, 0.9189, 0.2567, 0.6405, 0.8149, 0.6226, 0.8073, 0.6304, 0.7915, 0.647, 0.8016, 0.8521, 0.6991, 0.8708, 0.6937, 0.8755, 0.7078, 0.8577, 0.7155, 0.9298, 0.3367, 0.9714, 0.3367, 0.9714, 0.3515, 0.9298, 0.3515, 0.9189, 0.2567, 0.8774, 0.2567, 0.8774, 0.2394, 0.9189, 0.2394, 0.647, 0.8016, 0.6304, 0.7915, 0.6418, 0.7765, 0.6551, 0.7906, 0.8577, 0.7155, 0.8755, 0.7078, 0.8821, 0.721, 0.8656, 0.7313, 0.9298, 0.3515, 0.9714, 0.3515, 0.9714, 0.3663, 0.9298, 0.3663, 0.9189, 0.2394, 0.8774, 0.2394, 0.8774, 0.2218, 0.9189, 0.2218, 0.6551, 0.7906, 0.6418, 0.7765, 0.6571, 0.7649, 0.666, 0.7822, 0.8656, 0.7313, 0.8821, 0.721, 0.8903, 0.7319, 0.8771, 0.7462, 0.9298, 0.3663, 0.9714, 0.3663, 0.9714, 0.38, 0.9298, 0.38, 0.9189, 0.2218, 0.8774, 0.2218, 0.8774, 0.2029, 0.9189, 0.2029, 0.666, 0.7822, 0.6571, 0.7649, 0.6755, 0.7585, 0.6788, 0.7777, 0.8771, 0.7462, 0.8903, 0.7319, 0.9013, 0.7403, 0.8925, 0.7577, 0.9298, 0.38, 0.9714, 0.38, 0.9714, 0.3938, 0.9298, 0.3938, 0.9189, 0.2029, 0.8774, 0.2029, 0.8774, 0.1837, 0.9189, 0.1837, 0.6788, 0.7777, 0.6755, 0.7585, 0.6944, 0.7579, 0.6926, 0.7772, 0.8925, 0.7577, 0.9013, 0.7403, 0.9141, 0.7447, 0.9109, 0.7639, 0.9298, 0.3938, 0.9714, 0.3938, 0.9714, 0.4073, 0.9298, 0.4073, 0.9189, 0.1837, 0.8774, 0.1837, 0.8774, 0.1643, 0.9189, 0.1643, 0.6926, 0.7772, 0.6944, 0.7579, 0.7121, 0.7613, 0.7069, 0.78, 0.9109, 0.7639, 0.9141, 0.7447, 0.9279, 0.7451, 0.9298, 0.7644, 0.9298, 0.4073, 0.9714, 0.4073, 0.9714, 0.4211, 0.9298, 0.4211, 0.9189, 0.1643, 0.8774, 0.1643, 0.8774, 0.1454, 0.9189, 0.1454, 0.7069, 0.78, 0.7121, 0.7613, 0.7285, 0.7672, 0.7212, 0.7853, 0.9298, 0.7644, 0.9279, 0.7451, 0.9422, 0.7422, 0.9476, 0.7609, 0.9298, 0.4211, 0.9714, 0.4211, 0.9714, 0.4357, 0.9298, 0.4357, 0.9189, 0.1454, 0.8774, 0.1454, 0.8774, 0.1273, 0.9189, 0.1273, 0.9751, 0.7114, 0.9769, 0.7577, 0.9639, 0.7548, 0.9565, 0.7368, 0.9476, 0.7609, 0.9422, 0.7422, 0.9565, 0.7368, 0.9639, 0.7548, 0.9298, 0.4357, 0.9714, 0.4357, 0.9714, 0.4509, 0.9298, 0.4509, 0.9189, 0.1273, 0.8774, 0.1273, 0.8774, 0.1098, 0.9189, 0.1098, 0.925, 0.4821, 0.9298, 0.4509, 0.9714, 0.4509, 0.9762, 0.4821, 0.8726, 0.09745, 0.9237, 0.09745, 0.9189, 0.1098, 0.8774, 0.1098, 0.8722, 0.09647, 0.9241, 0.09647, 0.9237, 0.09745, 0.8726, 0.09745, 0.9246, 0.4846, 0.925, 0.4821, 0.9762, 0.4821, 0.9766, 0.4846, 0.9766, 0.7094, 0.9779, 0.7579, 0.9769, 0.7577, 0.9751, 0.7114, 0.7415, 0.8126, 0.7401, 0.8106, 0.7415, 0.7642, 0.7425, 0.764, 0.715, 0.9988, 0.7112, 0.9752, 0.724, 0.9715, 0.7257, 0.9987, 0.931, 0.5436, 0.932, 0.5237, 0.9486, 0.5233, 0.9449, 0.5469, 0.9719, 0.1513, 0.9293, 0.1513, 0.9293, 0.137, 0.9719, 0.137, 0.8769, 0.4791, 0.9195, 0.4791, 0.9211, 0.4956, 0.8785, 0.4956, 0.9737, 0.5707, 0.9578, 0.5506, 0.9593, 0.5233, 0.977, 0.5241, 0.9449, 0.5469, 0.9486, 0.5233, 0.9593, 0.5233, 0.9578, 0.5506, 0.9719, 0.137, 0.9293, 0.137, 0.9293, 0.1236, 0.9719, 0.1236, 0.8785, 0.4956, 0.9211, 0.4956, 0.9233, 0.5061, 0.8807, 0.5061, 0.7412, 0.9525, 0.7414, 0.9991, 0.7257, 0.9987, 0.724, 0.9715, 0.8725, 0.5217, 0.8807, 0.5061, 0.9233, 0.5061, 0.9238, 0.5217, 0.925, 0.09832, 0.9762, 0.09832, 0.9719, 0.1236, 0.9293, 0.1236, 0.9246, 0.09647, 0.9766, 0.09647, 0.9762, 0.09832, 0.925, 0.09832, 0.8722, 0.5228, 0.8725, 0.5217, 0.9238, 0.5217, 0.9241, 0.5228, 0.7425, 0.9511, 0.7423, 0.9997, 0.7414, 0.9991, 0.7412, 0.9525, 0.9749, 0.5721, 0.9737, 0.5707, 0.977, 0.5241, 0.9779, 0.5236])
me_cylinder.materials.append(mat_ceramic)
me_cylinder.use_remesh_preserve_volume = False
me_cylinder.use_remesh_preserve_attributes = False
me_cylinder.use_mirror_vertex_groups = False
me_cylinder.update()
me_cylinder_002 = bpy.data.meshes.new('Cylinder.002')
me_cylinder_002.from_pydata([(-1.24, 4.019, 4.48), (0.3604, 4.025, 4.48), (1.841, 3.417, 4.48), (2.977, 2.289, 4.48), (3.595, 0.8124, 4.48), (3.6, -0.7883, 4.48), (2.993, -2.269, 4.48), (1.865, -3.405, 4.48), (0.3882, -4.023, 4.48), (-1.213, -4.028, 4.48), (-2.693, -3.421, 4.48), (-3.829, -2.293, 4.48), (-4.447, -0.816, 4.48), (-4.452, 0.7847, 4.48), (-3.845, 2.266, 4.48), (-2.717, 3.401, 4.48), (0.3604, 4.025, -4.02), (1.841, 3.417, -4.02), (2.977, 2.289, -4.02), (3.595, 0.8124, -4.02), (3.6, -0.7883, -4.02), (2.993, -2.269, -4.02), (1.865, -3.405, -4.02), (0.3882, -4.023, -4.02), (-1.213, -4.028, -4.02), (-2.693, -3.421, -4.02), (-3.829, -2.293, -4.02), (-4.447, -0.816, -4.02), (-4.452, 0.7847, -4.02), (-3.845, 2.266, -4.02), (-2.717, 3.401, -4.02), (-1.24, 4.019, -4.02), (-1.24, 4.019, 3.66), (0.3604, 4.025, 3.66), (1.841, 3.417, 3.66), (2.977, 2.289, 3.66), (3.595, 0.8124, 3.66), (3.6, -0.7883, 3.66), (2.993, -2.269, 3.66), (1.865, -3.405, 3.66), (0.3882, -4.023, 3.66), (-1.213, -4.028, 3.66), (-2.693, -3.421, 3.66), (-3.829, -2.293, 3.66), (-4.447, -0.816, 3.66), (-4.452, 0.7847, 3.66), (-3.845, 2.266, 3.66), (-2.717, 3.401, 3.66), (0.3604, 4.025, -2.959), (1.841, 3.417, -2.959), (2.977, 2.289, -2.959), (3.595, 0.8124, -2.959), (3.6, -0.7883, -2.959), (2.993, -2.269, -2.959), (1.865, -3.405, -2.959), (0.3882, -4.023, -2.959), (-1.213, -4.028, -2.959), (-2.693, -3.421, -2.959), (-3.829, -2.293, -2.959), (-4.447, -0.816, -2.959), (-4.452, 0.7847, -2.959), (-3.845, 2.266, -2.959), (-2.717, 3.401, -2.959), (-1.24, 4.019, -2.959), (-1.24, 4.019, 2.296), (0.3604, 4.025, 2.296), (1.841, 3.417, 2.296), (2.977, 2.289, 2.296), (3.595, 0.8124, 2.296), (3.6, -0.7883, 2.296), (2.993, -2.269, 2.296), (1.865, -3.405, 2.296), (0.3882, -4.023, 2.296), (-1.213, -4.028, 2.296), (-2.693, -3.421, 2.296), (-3.829, -2.293, 2.296), (-4.447, -0.816, 2.296), (-4.452, 0.7847, 2.296), (-3.845, 2.266, 2.296), (-2.717, 3.401, 2.296), (0.3604, 4.025, -1.597), (1.841, 3.417, -1.597), (2.977, 2.289, -1.597), (3.595, 0.8124, -1.597), (3.6, -0.7883, -1.597), (2.993, -2.269, -1.597), (1.865, -3.405, -1.597), (0.3882, -4.023, -1.597), (-1.213, -4.028, -1.597), (-2.693, -3.421, -1.597), (-3.829, -2.293, -1.597), (-4.447, -0.816, -1.597), (-4.452, 0.7847, -1.597), (-3.845, 2.266, -1.597), (-2.717, 3.401, -1.597), (-1.24, 4.019, -1.597)], [], [(47, 15, 0, 32), (46, 14, 15, 47), (45, 13, 14, 46), (44, 12, 13, 45), (43, 11, 12, 44), (42, 10, 11, 43), (41, 9, 10, 42), (40, 8, 9, 41), (39, 7, 8, 40), (38, 6, 7, 39), (37, 5, 6, 38), (36, 4, 5, 37), (35, 3, 4, 36), (34, 2, 3, 35), (33, 1, 2, 34), (32, 0, 1, 33), (64, 32, 33, 65), (65, 33, 34, 66), (66, 34, 35, 67), (67, 35, 36, 68), (69, 37, 38, 70), (70, 38, 39, 71), (71, 39, 40, 72), (72, 40, 41, 73), (73, 41, 42, 74), (74, 42, 43, 75), (75, 43, 44, 76), (76, 44, 45, 77), (77, 45, 46, 78), (78, 46, 47, 79), (79, 47, 32, 64), (30, 62, 63, 31), (29, 61, 62, 30), (28, 60, 61, 29), (27, 59, 60, 28), (26, 58, 59, 27), (25, 57, 58, 26), (24, 56, 57, 25), (23, 55, 56, 24), (22, 54, 55, 23), (21, 53, 54, 22), (20, 52, 53, 21), (19, 51, 52, 20), (18, 50, 51, 19), (17, 49, 50, 18), (16, 48, 49, 17), (31, 63, 48, 16), (94, 79, 64, 95), (93, 78, 79, 94), (92, 77, 78, 93), (91, 76, 77, 92), (90, 75, 76, 91), (89, 74, 75, 90), (88, 73, 74, 89), (87, 72, 73, 88), (86, 71, 72, 87), (85, 70, 71, 86), (84, 69, 70, 85), (83, 68, 69, 84), (82, 67, 68, 83), (81, 66, 67, 82), (80, 65, 66, 81), (95, 64, 65, 80), (63, 95, 80, 48), (48, 80, 81, 49), (49, 81, 82, 50), (50, 82, 83, 51), (52, 84, 85, 53), (53, 85, 86, 54), (54, 86, 87, 55), (55, 87, 88, 56), (56, 88, 89, 57), (57, 89, 90, 58), (58, 90, 91, 59), (59, 91, 92, 60), (60, 92, 93, 61), (61, 93, 94, 62), (62, 94, 95, 63), (37, 69, 68, 36), (51, 83, 84, 52)])
me_cylinder_002.polygons.foreach_set('use_smooth', [True] * 80)
me_cylinder_002.polygons.foreach_set('material_index', [0, 0, 0, 0, 0, 0, 0, 0, 0, 0, 1, 1, 1, 0, 0, 0, 0, 0, 0, 1, 1, 0, 0, 0, 0, 0, 0, 0, 0, 0, 0, 0, 0, 0, 0, 0, 0, 0, 0, 0, 0, 1, 1, 1, 0, 0, 0, 0, 0, 0, 0, 0, 0, 0, 0, 0, 0, 1, 1, 1, 0, 0, 0, 0, 0, 0, 1, 1, 0, 0, 0, 0, 0, 0, 0, 0, 0, 0, 1, 1])
_uv = me_cylinder_002.uv_layers.new(name='UVMap')
_uv.uv.foreach_set('vector', [0.3571, 0.8814, 0.3571, 1.0, 0.2857, 1.0, 0.2857, 0.8814, 0.4286, 0.8814, 0.4286, 1.0, 0.3571, 1.0, 0.3571, 0.8814, 0.5, 0.8814, 0.5, 1.0, 0.4286, 1.0, 0.4286, 0.8814, 0.5714, 0.8814, 0.5714, 1.0, 0.5, 1.0, 0.5, 0.8814, 0.6429, 0.8814, 0.6429, 1.0, 0.5714, 1.0, 0.5714, 0.8814, 0.7143, 0.8814, 0.7143, 1.0, 0.6429, 1.0, 0.6429, 0.8814, 0.7857, 0.8814, 0.7857, 1.0, 0.7143, 1.0, 0.7143, 0.8814, 0.8571, 0.8814, 0.8571, 1.0, 0.7857, 1.0, 0.7857, 0.8814, 0.9286, 0.8814, 0.9286, 1.0, 0.8571, 1.0, 0.8571, 0.8814, 1.0, 0.8814, 1.0, 1.0, 0.9286, 1.0, 0.9286, 0.8814, 1.071, 0.8814, 1.071, 1.0, 1.0, 1.0, 1.0, 0.8814, 2.533e-07, 0.8814, 2.533e-07, 1.0, -0.07143, 1.0, -0.07143, 0.8814, 0.07143, 0.8814, 0.07143, 1.0, 2.533e-07, 1.0, 2.533e-07, 0.8814, 0.1429, 0.8814, 0.1429, 1.0, 0.07143, 1.0, 0.07143, 0.8814, 0.2143, 0.8814, 0.2143, 1.0, 0.1429, 1.0, 0.1429, 0.8814, 0.2857, 0.8814, 0.2857, 1.0, 0.2143, 1.0, 0.2143, 0.8814, 0.2857, 0.7245, 0.2857, 0.8814, 0.2143, 0.8814, 0.2143, 0.7245, 0.2143, 0.7245, 0.2143, 0.8814, 0.1429, 0.8814, 0.1429, 0.7245, 0.1429, 0.7245, 0.1429, 0.8814, 0.07143, 0.8814, 0.07143, 0.7245, 0.07143, 0.7245, 0.07143, 0.8814, 2.533e-07, 0.8814, 2.533e-07, 0.7245, 1.071, 0.7245, 1.071, 0.8814, 1.0, 0.8814, 1.0, 0.7245, 1.0, 0.7245, 1.0, 0.8814, 0.9286, 0.8814, 0.9286, 0.7245, 0.9286, 0.7245, 0.9286, 0.8814, 0.8571, 0.8814, 0.8571, 0.7245, 0.8571, 0.7245, 0.8571, 0.8814, 0.7857, 0.8814, 0.7857, 0.7245, 0.7857, 0.7245, 0.7857, 0.8814, 0.7143, 0.8814, 0.7143, 0.7245, 0.7143, 0.7245, 0.7143, 0.8814, 0.6429, 0.8814, 0.6429, 0.7245, 0.6429, 0.7245, 0.6429, 0.8814, 0.5714, 0.8814, 0.5714, 0.7245, 0.5714, 0.7245, 0.5714, 0.8814, 0.5, 0.8814, 0.5, 0.7245, 0.5, 0.7245, 0.5, 0.8814, 0.4286, 0.8814, 0.4286, 0.7245, 0.4286, 0.7245, 0.4286, 0.8814, 0.3571, 0.8814, 0.3571, 0.7245, 0.3571, 0.7245, 0.3571, 0.8814, 0.2857, 0.8814, 0.2857, 0.7245, 0.3571, 0.0, 0.3571, 0.1198, 0.2857, 0.1198, 0.2857, 0.0, 0.4286, 0.0, 0.4286, 0.1198, 0.3571, 0.1198, 0.3571, 0.0, 0.5, 0.0, 0.5, 0.1198, 0.4286, 0.1198, 0.4286, 0.0, 0.5714, 0.0, 0.5714, 0.1198, 0.5, 0.1198, 0.5, 0.0, 0.6429, 0.0, 0.6429, 0.1198, 0.5714, 0.1198, 0.5714, 0.0, 0.7143, 0.0, 0.7143, 0.1198, 0.6429, 0.1198, 0.6429, 0.0, 0.7857, 0.0, 0.7857, 0.1198, 0.7143, 0.1198, 0.7143, 0.0, 0.8571, 0.0, 0.8571, 0.1198, 0.7857, 0.1198, 0.7857, 0.0, 0.9286, 0.0, 0.9286, 0.1198, 0.8571, 0.1198, 0.8571, 0.0, 1.0, 0.0, 1.0, 0.1198, 0.9286, 0.1198, 0.9286, 0.0, 1.071, 0.0, 1.071, 0.1198, 1.0, 0.1198, 1.0, 0.0, 2.533e-07, 0.0, 2.533e-07, 0.1198, -0.07143, 0.1198, -0.07143, 0.0, 0.07143, 0.0, 0.07143, 0.1198, 2.533e-07, 0.1198, 2.533e-07, 0.0, 0.1429, 0.0, 0.1429, 0.1198, 0.07143, 0.1198, 0.07143, 0.0, 0.2143, 0.0, 0.2143, 0.1198, 0.1429, 0.1198, 0.1429, 0.0, 0.2857, 0.0, 0.2857, 0.1198, 0.2143, 0.1198, 0.2143, 0.0, 0.3571, 0.2765, 0.3571, 0.7245, 0.2857, 0.7245, 0.2857, 0.2765, 0.4286, 0.2765, 0.4286, 0.7245, 0.3571, 0.7245, 0.3571, 0.2765, 0.5, 0.2765, 0.5, 0.7245, 0.4286, 0.7245, 0.4286, 0.2765, 0.5714, 0.2765, 0.5714, 0.7245, 0.5, 0.7245, 0.5, 0.2765, 0.6429, 0.2765, 0.6429, 0.7245, 0.5714, 0.7245, 0.5714, 0.2765, 0.7143, 0.2765, 0.7143, 0.7245, 0.6429, 0.7245, 0.6429, 0.2765, 0.7857, 0.2765, 0.7857, 0.7245, 0.7143, 0.7245, 0.7143, 0.2765, 0.8571, 0.2765, 0.8571, 0.7245, 0.7857, 0.7245, 0.7857, 0.2765, 0.9286, 0.2765, 0.9286, 0.7245, 0.8571, 0.7245, 0.8571, 0.2765, 1.0, 0.2765, 1.0, 0.7245, 0.9286, 0.7245, 0.9286, 0.2765, 1.071, 0.2765, 1.071, 0.7245, 1.0, 0.7245, 1.0, 0.2765, 2.533e-07, 0.2765, 2.533e-07, 0.7245, -0.07143, 0.7245, -0.07143, 0.2765, 0.07143, 0.2765, 0.07143, 0.7245, 2.533e-07, 0.7245, 2.533e-07, 0.2765, 0.1429, 0.2765, 0.1429, 0.7245, 0.07143, 0.7245, 0.07143, 0.2765, 0.2143, 0.2765, 0.2143, 0.7245, 0.1429, 0.7245, 0.1429, 0.2765, 0.2857, 0.2765, 0.2857, 0.7245, 0.2143, 0.7245, 0.2143, 0.2765, 0.2857, 0.1198, 0.2857, 0.2765, 0.2143, 0.2765, 0.2143, 0.1198, 0.2143, 0.1198, 0.2143, 0.2765, 0.1429, 0.2765, 0.1429, 0.1198, 0.1429, 0.1198, 0.1429, 0.2765, 0.07143, 0.2765, 0.07143, 0.1198, 0.07143, 0.1198, 0.07143, 0.2765, 2.533e-07, 0.2765, 2.533e-07, 0.1198, 1.071, 0.1198, 1.071, 0.2765, 1.0, 0.2765, 1.0, 0.1198, 1.0, 0.1198, 1.0, 0.2765, 0.9286, 0.2765, 0.9286, 0.1198, 0.9286, 0.1198, 0.9286, 0.2765, 0.8571, 0.2765, 0.8571, 0.1198, 0.8571, 0.1198, 0.8571, 0.2765, 0.7857, 0.2765, 0.7857, 0.1198, 0.7857, 0.1198, 0.7857, 0.2765, 0.7143, 0.2765, 0.7143, 0.1198, 0.7143, 0.1198, 0.7143, 0.2765, 0.6429, 0.2765, 0.6429, 0.1198, 0.6429, 0.1198, 0.6429, 0.2765, 0.5714, 0.2765, 0.5714, 0.1198, 0.5714, 0.1198, 0.5714, 0.2765, 0.5, 0.2765, 0.5, 0.1198, 0.5, 0.1198, 0.5, 0.2765, 0.4286, 0.2765, 0.4286, 0.1198, 0.4286, 0.1198, 0.4286, 0.2765, 0.3571, 0.2765, 0.3571, 0.1198, 0.3571, 0.1198, 0.3571, 0.2765, 0.2857, 0.2765, 0.2857, 0.1198, -0.07143, 0.8814, -0.07143, 0.7245, 2.533e-07, 0.7245, 2.533e-07, 0.8814, 2.533e-07, 0.1198, 2.533e-07, 0.2765, -0.07143, 0.2765, -0.07143, 0.1198])
me_cylinder_002.materials.append(mat_motif)
me_cylinder_002.materials.append(mat_motif_white)
me_cylinder_002.use_remesh_preserve_volume = False
me_cylinder_002.use_remesh_preserve_attributes = False
me_cylinder_002.use_mirror_vertex_groups = False
me_cylinder_002.update()

# ---- objects
ob_mug = bpy.data.objects.new('Mug', me_cylinder)
ob_motif = bpy.data.objects.new('Motif', me_cylinder_002)

# ---- transforms, parenting, visibility, modifiers, constraints
ob_mug.location = (0.0, 0.0, 0.0)
ob_mug.scale = (0.01, 0.01, 0.01)
ob_mug.lock_location = (False, False, True)
ob_mug.lineart.crease_threshold = 0.0
_m = ob_mug.modifiers.new('Subsurf', 'SUBSURF')
_m.uv_smooth = 'PRESERVE_CORNERS'
_m.quality = 2
_m.levels = 2
_m.show_only_control_edges = False
ob_motif.location = (0.0, 0.0, 0.0)
ob_motif.scale = (0.01001, 0.01001, 0.01)
ob_motif.lock_location = (False, False, True)
ob_motif.lineart.crease_threshold = 0.0
_m = ob_motif.modifiers.new('Subsurf', 'SUBSURF')
_m.uv_smooth = 'PRESERVE_CORNERS'
_m.quality = 2
_m.levels = 2
_m.show_only_control_edges = False

# ---- collection membership
col_collection_1.objects.link(ob_mug)
col_collection_1.objects.link(ob_motif)

# ---- scene / render settings (as saved in the file)
scene.frame_start = 1; scene.frame_end = 250; scene.frame_set(13)
scene.render.engine = 'CYCLES'
scene.render.resolution_x = 360
scene.render.resolution_y = 360
scene.render.dither_intensity = 0.0
scene.render.use_border = True
scene.cycles.use_denoising = False
scene.cycles.samples = 300
scene.cycles.sampling_pattern = 'TABULATED_SOBOL'
scene.cycles.use_adaptive_sampling = False
scene.cycles.use_light_tree = False
scene.cycles.blur_glossy = 0.0
scene.cycles.sample_clamp_indirect = 1.0
scene.view_settings.view_transform = 'Standard'
bpy.context.view_layer.update()

# ---- added for rendering (the .blend has no active camera and no usable light): camera, sun
cam_auto = bpy.data.cameras.new('AutoCamera')
cam_auto.lens = 50.0
cam_auto.sensor_width = 36.0
cam_auto.clip_end = 1000.0
ob_auto_camera = bpy.data.objects.new('AutoCamera', cam_auto)
scene.collection.objects.link(ob_auto_camera)
ob_auto_camera.location = (0.200949, -0.222072, 0.150559)
ob_auto_camera.rotation_euler = (1.09748, -7.21219e-08, 0.694738)
scene.camera = ob_auto_camera
light_auto_sun = bpy.data.lights.new('AutoSun', 'SUN')
light_auto_sun.energy = 3.0
light_auto_sun.angle = 0.0523599
ob_auto_sun = bpy.data.objects.new('AutoSun', light_auto_sun)
scene.collection.objects.link(ob_auto_sun)
ob_auto_sun.rotation_euler = (0.872665, 0.174533, 0.523599)
bpy.context.view_layer.update()
